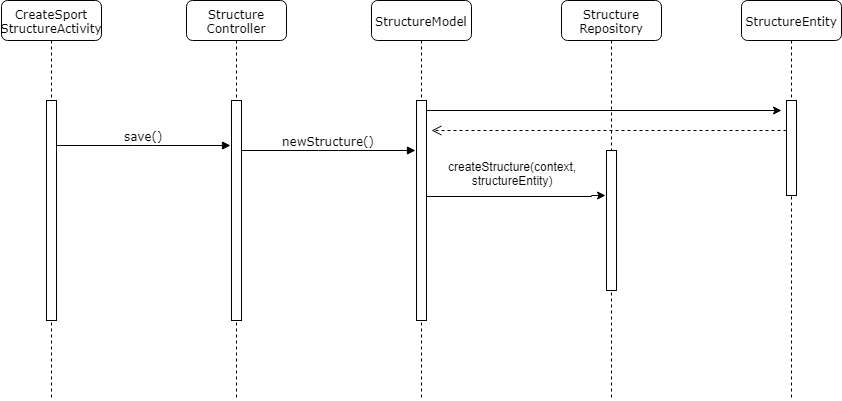

The diagram above was exported from draw.io. Its source (the exported page's mxGraphModel, read from the mxfile embedded in the PNG):
<mxGraphModel dx="1108" dy="473" grid="1" gridSize="10" guides="1" tooltips="1" connect="1" arrows="1" fold="1" page="1" pageScale="1" pageWidth="1100" pageHeight="850" background="#ffffff" math="0" shadow="0">
  <root>
    <mxCell id="0" />
    <mxCell id="1" parent="0" />
    <mxCell id="7baba1c4bc27f4b0-2" value="Structure&lt;br&gt;Controller" style="shape=umlLifeline;perimeter=lifelinePerimeter;whiteSpace=wrap;html=1;container=1;collapsible=0;recursiveResize=0;outlineConnect=0;rounded=1;shadow=0;comic=0;labelBackgroundColor=none;strokeColor=#000000;strokeWidth=1;fillColor=#FFFFFF;fontFamily=Verdana;fontSize=12;fontColor=#000000;align=center;" parent="1" vertex="1">
      <mxGeometry x="285" y="80" width="100" height="400" as="geometry" />
    </mxCell>
    <mxCell id="7baba1c4bc27f4b0-10" value="" style="html=1;points=[];perimeter=orthogonalPerimeter;rounded=0;shadow=0;comic=0;labelBackgroundColor=none;strokeColor=#000000;strokeWidth=1;fillColor=#FFFFFF;fontFamily=Verdana;fontSize=12;fontColor=#000000;align=center;" parent="7baba1c4bc27f4b0-2" vertex="1">
      <mxGeometry x="45" y="100" width="10" height="220" as="geometry" />
    </mxCell>
    <mxCell id="7baba1c4bc27f4b0-3" value="StructureModel" style="shape=umlLifeline;perimeter=lifelinePerimeter;whiteSpace=wrap;html=1;container=1;collapsible=0;recursiveResize=0;outlineConnect=0;rounded=1;shadow=0;comic=0;labelBackgroundColor=none;strokeColor=#000000;strokeWidth=1;fillColor=#FFFFFF;fontFamily=Verdana;fontSize=12;fontColor=#000000;align=center;" parent="1" vertex="1">
      <mxGeometry x="470" y="80" width="100" height="400" as="geometry" />
    </mxCell>
    <mxCell id="-FxPObmqME5wRd4eOYEG-21" value="" style="edgeStyle=orthogonalEdgeStyle;rounded=0;orthogonalLoop=1;jettySize=auto;html=1;" parent="7baba1c4bc27f4b0-3" source="7baba1c4bc27f4b0-13" edge="1">
      <mxGeometry relative="1" as="geometry">
        <mxPoint x="410" y="110" as="targetPoint" />
        <Array as="points">
          <mxPoint x="410" y="110" />
        </Array>
      </mxGeometry>
    </mxCell>
    <mxCell id="7baba1c4bc27f4b0-13" value="" style="html=1;points=[];perimeter=orthogonalPerimeter;rounded=0;shadow=0;comic=0;labelBackgroundColor=none;strokeColor=#000000;strokeWidth=1;fillColor=#FFFFFF;fontFamily=Verdana;fontSize=12;fontColor=#000000;align=center;" parent="7baba1c4bc27f4b0-3" vertex="1">
      <mxGeometry x="45" y="100" width="10" height="220" as="geometry" />
    </mxCell>
    <mxCell id="7baba1c4bc27f4b0-4" value="StructureEntity" style="shape=umlLifeline;perimeter=lifelinePerimeter;whiteSpace=wrap;html=1;container=1;collapsible=0;recursiveResize=0;outlineConnect=0;rounded=1;shadow=0;comic=0;labelBackgroundColor=none;strokeColor=#000000;strokeWidth=1;fillColor=#FFFFFF;fontFamily=Verdana;fontSize=12;fontColor=#000000;align=center;" parent="1" vertex="1">
      <mxGeometry x="840" y="80" width="100" height="400" as="geometry" />
    </mxCell>
    <mxCell id="7baba1c4bc27f4b0-19" value="" style="html=1;points=[];perimeter=orthogonalPerimeter;rounded=0;shadow=0;comic=0;labelBackgroundColor=none;strokeColor=#000000;strokeWidth=1;fillColor=#FFFFFF;fontFamily=Verdana;fontSize=12;fontColor=#000000;align=center;" parent="7baba1c4bc27f4b0-4" vertex="1">
      <mxGeometry x="45" y="100" width="10" height="95" as="geometry" />
    </mxCell>
    <mxCell id="7baba1c4bc27f4b0-5" value="Structure&lt;br&gt;Repository" style="shape=umlLifeline;perimeter=lifelinePerimeter;whiteSpace=wrap;html=1;container=1;collapsible=0;recursiveResize=0;outlineConnect=0;rounded=1;shadow=0;comic=0;labelBackgroundColor=none;strokeColor=#000000;strokeWidth=1;fillColor=#FFFFFF;fontFamily=Verdana;fontSize=12;fontColor=#000000;align=center;" parent="1" vertex="1">
      <mxGeometry x="660" y="80" width="100" height="400" as="geometry" />
    </mxCell>
    <mxCell id="PZzBcS47eTd5weOas975-15" value="" style="html=1;points=[];perimeter=orthogonalPerimeter;rounded=0;shadow=0;comic=0;labelBackgroundColor=none;strokeColor=#000000;strokeWidth=1;fillColor=#FFFFFF;fontFamily=Verdana;fontSize=12;fontColor=#000000;align=center;" parent="7baba1c4bc27f4b0-5" vertex="1">
      <mxGeometry x="45" y="150" width="10" height="140" as="geometry" />
    </mxCell>
    <mxCell id="7baba1c4bc27f4b0-8" value="CreateSport&lt;br&gt;StructureActivity" style="shape=umlLifeline;perimeter=lifelinePerimeter;whiteSpace=wrap;html=1;container=1;collapsible=0;recursiveResize=0;outlineConnect=0;rounded=1;shadow=0;comic=0;labelBackgroundColor=none;strokeColor=#000000;strokeWidth=1;fillColor=#FFFFFF;fontFamily=Verdana;fontSize=12;fontColor=#000000;align=center;" parent="1" vertex="1">
      <mxGeometry x="100" y="80" width="100" height="400" as="geometry" />
    </mxCell>
    <mxCell id="7baba1c4bc27f4b0-9" value="" style="html=1;points=[];perimeter=orthogonalPerimeter;rounded=0;shadow=0;comic=0;labelBackgroundColor=none;strokeColor=#000000;strokeWidth=1;fillColor=#FFFFFF;fontFamily=Verdana;fontSize=12;fontColor=#000000;align=center;" parent="7baba1c4bc27f4b0-8" vertex="1">
      <mxGeometry x="45" y="100" width="10" height="220" as="geometry" />
    </mxCell>
    <mxCell id="7baba1c4bc27f4b0-11" value="save()" style="html=1;verticalAlign=bottom;endArrow=block;labelBackgroundColor=none;fontFamily=Verdana;fontSize=12;edgeStyle=elbowEdgeStyle;elbow=vertical;entryX=-0.1;entryY=0.204;entryDx=0;entryDy=0;entryPerimeter=0;" parent="1" source="7baba1c4bc27f4b0-9" target="7baba1c4bc27f4b0-10" edge="1">
      <mxGeometry relative="1" as="geometry">
        <mxPoint x="220" y="190" as="sourcePoint" />
        <mxPoint x="280" y="225" as="targetPoint" />
      </mxGeometry>
    </mxCell>
    <mxCell id="PZzBcS47eTd5weOas975-3" value="newStructure()" style="html=1;verticalAlign=bottom;endArrow=block;labelBackgroundColor=none;fontFamily=Verdana;fontSize=12;edgeStyle=elbowEdgeStyle;elbow=vertical;entryX=-0.1;entryY=0.204;entryDx=0;entryDy=0;entryPerimeter=0;" parent="1" edge="1">
      <mxGeometry relative="1" as="geometry">
        <mxPoint x="340" y="230" as="sourcePoint" />
        <mxPoint x="514" y="230" as="targetPoint" />
      </mxGeometry>
    </mxCell>
    <mxCell id="-FxPObmqME5wRd4eOYEG-2" value="" style="edgeStyle=orthogonalEdgeStyle;rounded=0;orthogonalLoop=1;jettySize=auto;html=1;" parent="1" edge="1">
      <mxGeometry relative="1" as="geometry">
        <mxPoint x="703.5" y="274.5" as="targetPoint" />
        <Array as="points">
          <mxPoint x="689.5" y="275.5" />
        </Array>
        <mxPoint x="524.5" y="275" as="sourcePoint" />
      </mxGeometry>
    </mxCell>
    <mxCell id="-FxPObmqME5wRd4eOYEG-3" value="createStructure(context,&lt;br&gt;structureEntity)" style="text;html=1;resizable=0;points=[];align=center;verticalAlign=middle;labelBackgroundColor=#ffffff;" parent="-FxPObmqME5wRd4eOYEG-2" vertex="1" connectable="0">
      <mxGeometry x="-0.1731" y="2" relative="1" as="geometry">
        <mxPoint x="11.5" y="-22" as="offset" />
      </mxGeometry>
    </mxCell>
    <mxCell id="-FxPObmqME5wRd4eOYEG-22" value="" style="html=1;verticalAlign=bottom;endArrow=open;dashed=1;endSize=8;" parent="1" edge="1">
      <mxGeometry relative="1" as="geometry">
        <mxPoint x="885" y="210" as="sourcePoint" />
        <mxPoint x="530" y="210" as="targetPoint" />
      </mxGeometry>
    </mxCell>
  </root>
</mxGraphModel>